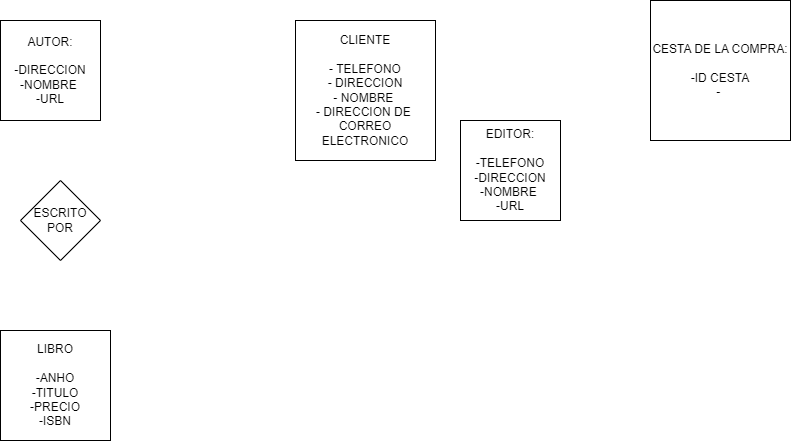

The diagram above was exported from draw.io. Its source (the exported page's mxGraphModel, read from the mxfile embedded in the PNG):
<mxGraphModel dx="1050" dy="522" grid="1" gridSize="10" guides="1" tooltips="1" connect="1" arrows="1" fold="1" page="1" pageScale="1" pageWidth="1169" pageHeight="827" math="0" shadow="0">
  <root>
    <mxCell id="0" />
    <mxCell id="1" parent="0" />
    <mxCell id="fBlRXIAe0nKNgfg8YsLe-1" value="AUTOR:&lt;div&gt;&lt;br&gt;&lt;/div&gt;&lt;div&gt;-DIRECCION&lt;br&gt;-NOMBRE&amp;nbsp;&lt;br&gt;-URL&lt;/div&gt;" style="whiteSpace=wrap;html=1;aspect=fixed;" parent="1" vertex="1">
      <mxGeometry x="190" y="90" width="100" height="100" as="geometry" />
    </mxCell>
    <mxCell id="fBlRXIAe0nKNgfg8YsLe-2" value="&lt;div&gt;EDITOR:&lt;/div&gt;&lt;div&gt;&lt;br&gt;&lt;/div&gt;&lt;div&gt;-TELEFONO&lt;/div&gt;&lt;span style=&quot;background-color: initial;&quot;&gt;-DIRECCION&lt;/span&gt;&lt;div&gt;-NOMBRE&amp;nbsp;&lt;br&gt;-URL&lt;/div&gt;" style="whiteSpace=wrap;html=1;aspect=fixed;" parent="1" vertex="1">
      <mxGeometry x="650" y="190" width="100" height="100" as="geometry" />
    </mxCell>
    <mxCell id="fBlRXIAe0nKNgfg8YsLe-3" value="&lt;div&gt;CLIENTE&lt;/div&gt;&lt;div&gt;&lt;br&gt;&lt;/div&gt;&lt;div&gt;- TELEFONO&lt;/div&gt;&lt;span style=&quot;background-color: initial;&quot;&gt;- DIRECCION&lt;/span&gt;&lt;div&gt;- NOMBRE&amp;nbsp;&lt;br&gt;- DIRECCION DE&amp;nbsp; CORREO ELECTRONICO&lt;/div&gt;" style="whiteSpace=wrap;html=1;aspect=fixed;" parent="1" vertex="1">
      <mxGeometry x="485" y="90" width="140" height="140" as="geometry" />
    </mxCell>
    <mxCell id="fBlRXIAe0nKNgfg8YsLe-5" value="LIBRO&lt;br&gt;&lt;br&gt;-ANHO&lt;div&gt;-TITULO&lt;/div&gt;&lt;div&gt;-PRECIO&lt;/div&gt;&lt;div&gt;-ISBN&lt;/div&gt;" style="whiteSpace=wrap;html=1;aspect=fixed;" parent="1" vertex="1">
      <mxGeometry x="190" y="400" width="110" height="110" as="geometry" />
    </mxCell>
    <mxCell id="fBlRXIAe0nKNgfg8YsLe-6" value="CESTA DE LA COMPRA:&lt;div&gt;&lt;br&gt;&lt;/div&gt;&lt;div&gt;-ID CESTA&lt;/div&gt;&lt;div&gt;-&amp;nbsp;&lt;/div&gt;" style="whiteSpace=wrap;html=1;aspect=fixed;" parent="1" vertex="1">
      <mxGeometry x="840" y="70" width="140" height="140" as="geometry" />
    </mxCell>
    <mxCell id="fBlRXIAe0nKNgfg8YsLe-7" value="ESCRITO POR" style="rhombus;whiteSpace=wrap;html=1;" parent="1" vertex="1">
      <mxGeometry x="210" y="250" width="80" height="80" as="geometry" />
    </mxCell>
  </root>
</mxGraphModel>